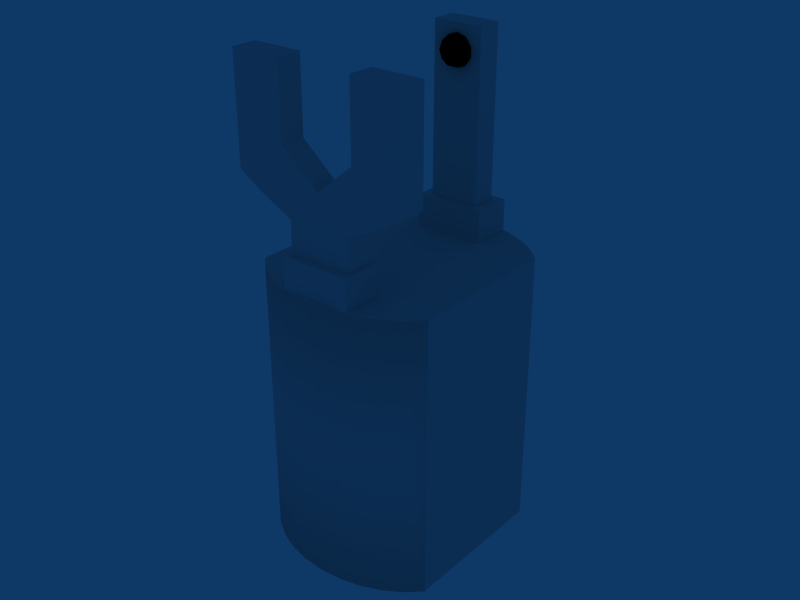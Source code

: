 # Source: gripper.blend  (saved by Blender 2.61.0; exported with 4.5.12 LTS)
import bpy
from mathutils import Matrix  # noqa: F401  (used for matrix-valued properties, if any)

bpy.ops.wm.read_factory_settings(use_empty=True)
scene = bpy.context.scene
scene.name = 'Scene'

# ---- collections
col_collection_1 = bpy.data.collections.new('Collection 1'); scene.collection.children.link(col_collection_1)

# ---- materials (node trees are filled in below, after node groups)
mat_alu = bpy.data.materials.new('Alu')
mat_alu.alpha_threshold = 0.0
mat_alu.use_transparent_shadow = False
mat_alu.roughness = 0.5
mat_alu.line_color = (0.0, 0.0, 0.0, 1.0)
mat_caoutchouc = bpy.data.materials.new('Caoutchouc')
mat_caoutchouc.alpha_threshold = 0.0
mat_caoutchouc.use_transparent_shadow = False
mat_caoutchouc.diffuse_color = (0.0, 0.0, 0.0, 1.0)
mat_caoutchouc.roughness = 0.5
mat_caoutchouc.line_color = (0.0, 0.0, 0.0, 1.0)

# ---- material node trees

# ---- world
world_world = bpy.data.worlds.new('World'); scene.world = world_world
world_world.color = (0.05656, 0.2208, 0.4)
world_world.use_sun_shadow = False
world_world.sun_shadow_jitter_overblur = 0.0
world_world.cycles.sampling_method = 'MANUAL'
world_world.cycles.sample_map_resolution = 256

# ---- meshes
me_cylinder = bpy.data.meshes.new('Cylinder')
me_cylinder.from_pydata([(0.02993, -0.02455, -0.03), (0.02546, -0.0288, -0.03), (0.02, -0.03228, -0.03), (0.01378, -0.03487, -0.03), (0.007023, -0.03646, -0.03), (-8.64e-08, -0.037, -0.03), (-0.007023, -0.03646, -0.03), (-0.01378, -0.03487, -0.03), (-0.02, -0.03228, -0.03), (-0.02546, -0.0288, -0.03), (-0.02993, -0.02455, -0.03), (0.02993, -0.02455, 0.06), (0.02546, -0.0288, 0.06), (0.02, -0.03228, 0.06), (0.01378, -0.03487, 0.06), (0.007023, -0.03646, 0.06), (-4.12e-08, -0.037, 0.06), (-0.007023, -0.03646, 0.06), (-0.01378, -0.03487, 0.06), (-0.02, -0.03228, 0.06), (-0.02546, -0.0288, 0.06), (-0.02993, -0.02455, 0.06), (-7.467e-08, 0.0, -0.03), (-7.467e-08, 0.0, 0.06), (0.02993, 0.02455, 0.06), (0.02546, 0.0288, 0.06), (0.02, 0.03228, 0.06), (0.01378, 0.03487, 0.06), (0.007023, 0.03646, 0.06), (4.679e-08, 0.037, 0.06), (-0.007023, 0.03646, 0.06), (-0.01378, 0.03487, 0.06), (-0.02, 0.03228, 0.06), (-0.02546, 0.0288, 0.06), (-0.02993, 0.02455, 0.06), (0.02993, 0.02455, -0.03), (0.02546, 0.0288, -0.03), (0.02, 0.03228, -0.03), (0.01378, 0.03487, -0.03), (0.007023, 0.03646, -0.03), (9.199e-08, 0.037, -0.03), (-0.007023, 0.03646, -0.03), (-0.01378, 0.03487, -0.03), (-0.02, 0.03228, -0.03), (-0.02546, 0.0288, -0.03), (-0.02993, 0.02455, -0.03)], [], [(22, 0, 1), (23, 12, 11), (22, 1, 2), (23, 13, 12), (22, 2, 3), (23, 14, 13), (22, 3, 4), (23, 15, 14), (22, 4, 5), (23, 16, 15), (22, 5, 6), (23, 17, 16), (22, 6, 7), (23, 18, 17), (22, 7, 8), (23, 19, 18), (22, 8, 9), (23, 20, 19), (22, 9, 10), (23, 21, 20), (0, 11, 12, 1), (1, 12, 13, 2), (2, 13, 14, 3), (3, 14, 15, 4), (4, 15, 16, 5), (5, 16, 17, 6), (6, 17, 18, 7), (7, 18, 19, 8), (8, 19, 20, 9), (9, 20, 21, 10), (36, 25, 24, 35), (37, 26, 25, 36), (38, 27, 26, 37), (39, 28, 27, 38), (40, 29, 28, 39), (41, 30, 29, 40), (42, 31, 30, 41), (43, 32, 31, 42), (44, 33, 32, 43), (45, 34, 33, 44), (23, 24, 25), (22, 36, 35), (23, 25, 26), (22, 37, 36), (23, 26, 27), (22, 38, 37), (23, 27, 28), (22, 39, 38), (23, 28, 29), (22, 40, 39), (23, 29, 30), (22, 41, 40), (23, 30, 31), (22, 42, 41), (23, 31, 32), (22, 43, 42), (23, 32, 33), (22, 44, 43), (23, 33, 34), (22, 45, 44), (11, 24, 23), (21, 23, 34), (0, 35, 24, 11), (0, 22, 35), (10, 45, 22), (10, 21, 34, 45)])
me_cylinder.polygons.foreach_set('use_smooth', [0, 0, 0, 0, 0, 0, 0, 0, 0, 0, 0, 0, 0, 0, 0, 0, 0, 0, 0, 0, 1, 1, 1, 1, 1, 1, 1, 1, 1, 1, 1, 1, 1, 1, 1, 1, 1, 1, 1, 1, 0, 0, 0, 0, 0, 0, 0, 0, 0, 0, 0, 0, 0, 0, 0, 0, 0, 0, 0, 0, 0, 0, 0, 0, 0, 0])
me_cylinder.materials.append(mat_alu)
me_cylinder.use_remesh_preserve_volume = False
me_cylinder.use_remesh_preserve_attributes = False
me_cylinder.use_mirror_vertex_groups = False
me_cylinder.update()
me_cube_002 = bpy.data.meshes.new('Cube.002')
me_cube_002.from_pydata([(0.008, -0.025, 0.08), (0.008, -0.033, 0.08), (-0.008, -0.033, 0.08), (-0.008, -0.025, 0.08), (0.008, -0.025, 0.1), (0.008, -0.033, 0.1), (-0.008, -0.033, 0.1), (-0.008, -0.025, 0.1), (-0.008, -0.033, 0.07), (-0.008, -0.025, 0.07), (0.008, -0.025, 0.07), (0.008, -0.033, 0.07), (-0.0112, -0.0354, 0.07), (0.0112, -0.0354, 0.07), (0.0112, -0.0226, 0.07), (-0.0112, -0.0226, 0.07), (-0.0112, -0.0226, 0.06), (-0.0112, -0.0354, 0.06), (0.0112, -0.0226, 0.06), (0.0112, -0.0354, 0.06), (-0.0112, -0.0354, 0.058), (0.0112, -0.0354, 0.058), (0.0112, -0.0226, 0.058), (-0.0112, -0.0226, 0.058), (-3.775e-08, -0.033, 0.08), (-3.501e-08, -0.025, 0.08), (-3.775e-08, -0.033, 0.1), (-3.203e-08, -0.025, 0.1), (-3.501e-08, -0.025, 0.07), (-3.775e-08, -0.033, 0.07), (-3.842e-08, -0.0354, 0.07), (-3.359e-08, -0.0226, 0.07), (-4.284e-08, -0.0226, 0.06), (-4.936e-08, -0.0354, 0.06), (-4.936e-08, -0.0354, 0.058), (-4.284e-08, -0.0226, 0.058), (-4.936e-08, -0.0354, 0.048), (-4.284e-08, -0.0226, 0.048), (0.0112, -0.0226, 0.048), (0.0112, -0.0354, 0.048), (0.0112, 0.0036, 0.048), (-4.227e-08, 0.0036, 0.048), (0.0112, 0.0036, 0.058), (-4.227e-08, 0.0036, 0.058), (-0.008, -0.025, 0.123), (-3.203e-08, -0.025, 0.123), (0.008, -0.025, 0.123), (-0.008, -0.033, 0.123), (-3.775e-08, -0.033, 0.123), (0.008, -0.033, 0.123)], [], [(2, 3, 9, 8), (0, 1, 11, 10), (10, 11, 13, 14), (8, 9, 15, 12), (12, 15, 16, 17), (14, 13, 19, 18), (18, 19, 21, 22), (17, 16, 23, 20), (5, 26, 24, 1), (26, 6, 2, 24), (0, 25, 27, 4), (25, 3, 7, 27), (3, 25, 28, 9), (25, 0, 10, 28), (1, 24, 29, 11), (24, 2, 8, 29), (11, 29, 30, 13), (29, 8, 12, 30), (9, 28, 31, 15), (28, 10, 14, 31), (15, 31, 32, 16), (31, 14, 18, 32), (13, 30, 33, 19), (30, 12, 17, 33), (19, 33, 34, 21), (33, 17, 20, 34), (16, 32, 35, 23), (32, 18, 22, 35), (34, 20, 23, 35), (34, 35, 37, 36), (21, 34, 36, 39), (22, 21, 39, 38), (39, 36, 37, 38), (38, 37, 41, 40), (22, 38, 40, 42), (37, 35, 43, 41), (35, 22, 42, 43), (43, 42, 40, 41), (2, 6, 7, 3), (0, 4, 5, 1), (27, 7, 44, 45), (4, 27, 45, 46), (6, 26, 48, 47), (26, 5, 49, 48), (7, 6, 47, 44), (5, 4, 46, 49), (45, 44, 47, 48), (46, 45, 48, 49)])
me_cube_002.materials.append(mat_alu)
me_cube_002.use_remesh_preserve_volume = False
me_cube_002.use_remesh_preserve_attributes = False
me_cube_002.use_mirror_vertex_groups = False
me_cube_002.update()
me_icosphere = bpy.data.meshes.new('Icosphere')
me_icosphere.from_pydata([(0.001382, -0.0002903, -0.004253), (-0.003618, -0.0002903, -0.002629), (-0.003618, -0.0002903, 0.002629), (0.001382, -0.0002903, 0.004253), (0.004472, -0.0002903, 0.0), (-3.016e-09, -0.003054, 0.0), (0.004755, 0.001946, 0.001545), (0.004755, 0.001946, -0.001545), (0.002939, 0.001946, -0.004045), (-3.016e-09, 0.001946, -0.005), (-0.002939, 0.001946, -0.004045), (-0.004755, 0.001946, -0.001545), (-0.004755, 0.001946, 0.001545), (-0.002939, 0.001946, 0.004045), (-3.016e-09, 0.001946, 0.005), (0.002939, 0.001946, 0.004045), (0.003441, -0.0006829, -0.0025), (-0.001314, -0.0006829, -0.004045), (-0.004253, -0.0006829, 0.0), (-0.001314, -0.0006829, 0.004045), (0.003441, -0.0006829, 0.0025), (0.002629, -0.002307, 0.0), (0.0008123, -0.002307, -0.0025), (-0.002127, -0.002307, -0.001545), (-0.002127, -0.002307, 0.001545), (0.0008123, -0.002307, 0.0025)], [], [(4, 7, 6), (0, 9, 8), (1, 11, 10), (2, 13, 12), (3, 15, 14), (16, 0, 8), (8, 7, 16), (4, 16, 7), (17, 1, 10), (10, 9, 17), (0, 17, 9), (18, 2, 12), (12, 11, 18), (1, 18, 11), (19, 3, 14), (14, 13, 19), (2, 19, 13), (20, 4, 6), (6, 15, 20), (3, 20, 15), (22, 0, 16), (16, 21, 22), (5, 22, 21), (21, 16, 4), (23, 1, 17), (17, 22, 23), (5, 23, 22), (17, 0, 22), (24, 2, 18), (18, 23, 24), (5, 24, 23), (23, 18, 1), (25, 3, 19), (19, 24, 25), (5, 25, 24), (24, 19, 2), (21, 4, 20), (20, 25, 21), (5, 21, 25), (25, 20, 3)])
me_icosphere.polygons.foreach_set('use_smooth', [True] * 40)
me_icosphere.materials.append(mat_caoutchouc)
me_icosphere.use_remesh_preserve_volume = False
me_icosphere.use_remesh_preserve_attributes = False
me_icosphere.use_mirror_vertex_groups = False
me_icosphere.update()
me_cube_001 = bpy.data.meshes.new('Cube.001')
me_cube_001.from_pydata([(0.01, -0.025, 0.08), (0.01, -0.033, 0.08), (-0.01, -0.033, 0.08), (-0.01, -0.025, 0.08), (0.012, -0.025, 0.1), (0.012, -0.033, 0.1), (-0.012, -0.033, 0.1), (-0.012, -0.025, 0.1), (0.0282, -0.025, 0.09), (0.0282, -0.025, 0.1), (0.0282, -0.033, 0.09), (0.0282, -0.033, 0.1), (-0.0282, -0.025, 0.09), (-0.0282, -0.025, 0.1), (-0.0282, -0.033, 0.09), (-0.0282, -0.033, 0.1), (-0.0282, -0.033, 0.123), (-0.0282, -0.025, 0.123), (-0.012, -0.033, 0.123), (-0.012, -0.025, 0.123), (0.0282, -0.025, 0.123), (0.0282, -0.033, 0.123), (0.012, -0.033, 0.123), (0.012, -0.025, 0.123), (-0.01, -0.033, 0.07), (-0.01, -0.025, 0.07), (0.01, -0.025, 0.07), (0.01, -0.033, 0.07), (-0.0112, -0.0354, 0.07), (0.0112, -0.0354, 0.07), (0.0112, -0.0226, 0.07), (-0.0112, -0.0226, 0.07), (-0.0112, -0.0226, 0.06), (-0.0112, -0.0354, 0.06), (0.0112, -0.0226, 0.06), (0.0112, -0.0354, 0.06), (-0.0112, -0.0354, 0.058), (0.0112, -0.0354, 0.058), (0.0112, -0.0226, 0.058), (-0.0112, -0.0226, 0.058), (-4.843e-08, -0.033, 0.08), (-4.47e-08, -0.025, 0.08), (-4.843e-08, -0.033, 0.09), (-4.098e-08, -0.025, 0.09), (-4.47e-08, -0.025, 0.07), (-4.843e-08, -0.033, 0.07), (-4.936e-08, -0.0354, 0.07), (-4.284e-08, -0.0226, 0.07), (-4.284e-08, -0.0226, 0.06), (-4.936e-08, -0.0354, 0.06), (-4.936e-08, -0.0354, 0.058), (-4.284e-08, -0.0226, 0.058), (-4.936e-08, -0.0354, 0.048), (-4.284e-08, -0.0226, 0.048), (0.0112, -0.0226, 0.048), (0.0112, -0.0354, 0.048), (0.0112, 0.0034, 0.048), (-4.284e-08, 0.0034, 0.048), (0.0112, 0.0034, 0.058), (-4.284e-08, 0.0034, 0.058), (0.02, -0.025, 0.1), (0.02, -0.025, 0.085), (0.02, -0.033, 0.085), (0.02, -0.033, 0.1), (0.02, -0.033, 0.123), (0.02, -0.025, 0.123), (-0.02, -0.025, 0.085), (-0.02, -0.025, 0.1), (-0.02, -0.033, 0.1), (-0.02, -0.033, 0.085), (-0.02, -0.033, 0.123), (-0.02, -0.025, 0.123)], [], [(8, 9, 11, 10), (14, 15, 13, 12), (13, 15, 16, 17), (11, 9, 20, 21), (6, 7, 19, 18), (4, 5, 22, 23), (2, 3, 25, 24), (0, 1, 27, 26), (26, 27, 29, 30), (24, 25, 31, 28), (28, 31, 32, 33), (30, 29, 35, 34), (34, 35, 37, 38), (33, 32, 39, 36), (4, 43, 42, 5), (43, 7, 6, 42), (5, 42, 40, 1), (42, 6, 2, 40), (0, 41, 43, 4), (41, 3, 7, 43), (3, 41, 44, 25), (41, 0, 26, 44), (1, 40, 45, 27), (40, 2, 24, 45), (27, 45, 46, 29), (45, 24, 28, 46), (25, 44, 47, 31), (44, 26, 30, 47), (31, 47, 48, 32), (47, 30, 34, 48), (29, 46, 49, 35), (46, 28, 33, 49), (35, 49, 50, 37), (49, 33, 36, 50), (32, 48, 51, 39), (48, 34, 38, 51), (50, 36, 39, 51), (50, 51, 53, 52), (37, 50, 52, 55), (38, 37, 55, 54), (55, 52, 53, 54), (54, 53, 57, 56), (38, 54, 56, 58), (53, 51, 59, 57), (51, 38, 58, 59), (59, 58, 56, 57), (61, 0, 4, 60), (60, 9, 8, 61), (1, 62, 63, 5), (62, 10, 11, 63), (0, 61, 62, 1), (61, 8, 10, 62), (5, 63, 64, 22), (63, 11, 21, 64), (9, 60, 65, 20), (60, 4, 23, 65), (22, 64, 65, 23), (64, 21, 20, 65), (3, 66, 67, 7), (66, 12, 13, 67), (6, 68, 69, 2), (68, 15, 14, 69), (2, 69, 66, 3), (69, 14, 12, 66), (15, 68, 70, 16), (68, 6, 18, 70), (7, 67, 71, 19), (67, 13, 17, 71), (19, 71, 70, 18), (71, 17, 16, 70)])
me_cube_001.materials.append(mat_alu)
me_cube_001.use_remesh_preserve_volume = False
me_cube_001.use_remesh_preserve_attributes = False
me_cube_001.use_mirror_vertex_groups = False
me_cube_001.update()
me_icosphere_004 = bpy.data.meshes.new('Icosphere.004')
me_icosphere_004.from_pydata([(0.001382, -0.0002903, -0.004253), (-0.003618, -0.0002903, -0.002629), (-0.003618, -0.0002903, 0.002629), (0.001382, -0.0002903, 0.004253), (0.004472, -0.0002903, 0.0), (-3.016e-09, -0.003054, 0.0), (0.004755, 0.001946, 0.001545), (0.004755, 0.001946, -0.001545), (0.002939, 0.001946, -0.004045), (-3.016e-09, 0.001946, -0.005), (-0.002939, 0.001946, -0.004045), (-0.004755, 0.001946, -0.001545), (-0.004755, 0.001946, 0.001545), (-0.002939, 0.001946, 0.004045), (-3.016e-09, 0.001946, 0.005), (0.002939, 0.001946, 0.004045), (0.003441, -0.0006829, -0.0025), (-0.001314, -0.0006829, -0.004045), (-0.004253, -0.0006829, 0.0), (-0.001314, -0.0006829, 0.004045), (0.003441, -0.0006829, 0.0025), (0.002629, -0.002307, 0.0), (0.0008123, -0.002307, -0.0025), (-0.002127, -0.002307, -0.001545), (-0.002127, -0.002307, 0.001545), (0.0008123, -0.002307, 0.0025)], [], [(4, 7, 6), (0, 9, 8), (1, 11, 10), (2, 13, 12), (3, 15, 14), (16, 0, 8), (8, 7, 16), (4, 16, 7), (17, 1, 10), (10, 9, 17), (0, 17, 9), (18, 2, 12), (12, 11, 18), (1, 18, 11), (19, 3, 14), (14, 13, 19), (2, 19, 13), (20, 4, 6), (6, 15, 20), (3, 20, 15), (22, 0, 16), (16, 21, 22), (5, 22, 21), (21, 16, 4), (23, 1, 17), (17, 22, 23), (5, 23, 22), (17, 0, 22), (24, 2, 18), (18, 23, 24), (5, 24, 23), (23, 18, 1), (25, 3, 19), (19, 24, 25), (5, 25, 24), (24, 19, 2), (21, 4, 20), (20, 25, 21), (5, 21, 25), (25, 20, 3)])
me_icosphere_004.polygons.foreach_set('use_smooth', [True] * 40)
me_icosphere_004.materials.append(mat_caoutchouc)
me_icosphere_004.use_remesh_preserve_volume = False
me_icosphere_004.use_remesh_preserve_attributes = False
me_icosphere_004.use_mirror_vertex_groups = False
me_icosphere_004.update()
me_icosphere_003 = bpy.data.meshes.new('Icosphere.003')
me_icosphere_003.from_pydata([(0.001382, -0.0002903, -0.004253), (-0.003618, -0.0002903, -0.002629), (-0.003618, -0.0002903, 0.002629), (0.001382, -0.0002903, 0.004253), (0.004472, -0.0002903, 0.0), (-3.016e-09, -0.003054, 0.0), (0.004755, 0.001946, 0.001545), (0.004755, 0.001946, -0.001545), (0.002939, 0.001946, -0.004045), (-3.016e-09, 0.001946, -0.005), (-0.002939, 0.001946, -0.004045), (-0.004755, 0.001946, -0.001545), (-0.004755, 0.001946, 0.001545), (-0.002939, 0.001946, 0.004045), (-3.016e-09, 0.001946, 0.005), (0.002939, 0.001946, 0.004045), (0.003441, -0.0006829, -0.0025), (-0.001314, -0.0006829, -0.004045), (-0.004253, -0.0006829, 0.0), (-0.001314, -0.0006829, 0.004045), (0.003441, -0.0006829, 0.0025), (0.002629, -0.002307, 0.0), (0.0008123, -0.002307, -0.0025), (-0.002127, -0.002307, -0.001545), (-0.002127, -0.002307, 0.001545), (0.0008123, -0.002307, 0.0025)], [], [(4, 7, 6), (0, 9, 8), (1, 11, 10), (2, 13, 12), (3, 15, 14), (16, 0, 8), (8, 7, 16), (4, 16, 7), (17, 1, 10), (10, 9, 17), (0, 17, 9), (18, 2, 12), (12, 11, 18), (1, 18, 11), (19, 3, 14), (14, 13, 19), (2, 19, 13), (20, 4, 6), (6, 15, 20), (3, 20, 15), (22, 0, 16), (16, 21, 22), (5, 22, 21), (21, 16, 4), (23, 1, 17), (17, 22, 23), (5, 23, 22), (17, 0, 22), (24, 2, 18), (18, 23, 24), (5, 24, 23), (23, 18, 1), (25, 3, 19), (19, 24, 25), (5, 25, 24), (24, 19, 2), (21, 4, 20), (20, 25, 21), (5, 21, 25), (25, 20, 3)])
me_icosphere_003.polygons.foreach_set('use_smooth', [True] * 40)
me_icosphere_003.materials.append(mat_caoutchouc)
me_icosphere_003.use_remesh_preserve_volume = False
me_icosphere_003.use_remesh_preserve_attributes = False
me_icosphere_003.use_mirror_vertex_groups = False
me_icosphere_003.update()

# ---- objects
ob_gripper = bpy.data.objects.new('Gripper', me_cylinder)
ob_finger1 = bpy.data.objects.new('finger1', me_cube_002)
ob_pad1 = bpy.data.objects.new('pad1', me_icosphere)
ob_finger2 = bpy.data.objects.new('finger2', me_cube_001)
ob_pad3 = bpy.data.objects.new('pad3', me_icosphere_004)
ob_pad2 = bpy.data.objects.new('pad2', me_icosphere_003)

# ---- transforms, parenting, visibility, modifiers, constraints
ob_gripper.location = (0.0, 0.0, 0.0)
ob_gripper.lineart.crease_threshold = 0.0
ob_finger1.parent = ob_gripper
ob_finger1.location = (0.0, 0.0, 0.0)
ob_finger1.rotation_euler = (0.0, -0.0, 3.142)
ob_finger1.lineart.crease_threshold = 0.0
ob_pad1.parent = ob_finger1
ob_pad1.matrix_parent_inverse = Matrix(((-1.0, 1.51e-07, 0.0, 0.0), (-1.51e-07, -1.0, 0.0, 0.0), (0.0, 0.0, 1.0, 0.0), (0.0, 0.0, 0.0, 1.0)))
ob_pad1.location = (-6.246e-07, 0.023, 0.1152)
ob_pad1.lineart.crease_threshold = 0.0
ob_finger2.parent = ob_gripper
ob_finger2.location = (0.0, 0.0, 0.0)
ob_finger2.lineart.crease_threshold = 0.0
ob_pad3.parent = ob_finger2
ob_pad3.location = (0.02, -0.023, 0.1152)
ob_pad3.rotation_euler = (0.0, -0.0, 3.142)
ob_pad3.lineart.crease_threshold = 0.0
ob_pad2.parent = ob_finger2
ob_pad2.location = (-0.02, -0.023, 0.1152)
ob_pad2.rotation_euler = (0.0, -0.0, 3.142)
ob_pad2.lineart.crease_threshold = 0.0

# ---- collection membership
col_collection_1.objects.link(ob_gripper)
col_collection_1.objects.link(ob_finger1)
col_collection_1.objects.link(ob_pad1)
col_collection_1.objects.link(ob_finger2)
col_collection_1.objects.link(ob_pad3)
col_collection_1.objects.link(ob_pad2)

# ---- scene / render settings (as saved in the file)
scene.frame_start = 1; scene.frame_end = 250; scene.frame_set(1)
scene.render.engine = 'BLENDER_EEVEE_NEXT'
scene.render.image_settings.file_format = 'JPEG'
scene.render.image_settings.color_mode = 'RGB'
scene.render.image_settings.compression = 90
scene.render.resolution_x = 800
scene.render.resolution_y = 600
scene.render.pixel_aspect_x = 100.0
scene.render.pixel_aspect_y = 100.0
scene.render.fps = 25
scene.render.dither_intensity = 0.0
scene.render.use_compositing = False
scene.render.use_sequencer = False
scene.render.bake_margin = 2
scene.render.bake_bias = 0.0
scene.render.use_stamp_time = False
scene.render.use_stamp_date = False
scene.render.use_stamp_frame = False
scene.render.use_stamp_camera = False
scene.render.use_stamp_scene = False
scene.render.use_stamp_filename = False
scene.render.use_stamp_render_time = False
scene.render.stamp_font_size = 0
scene.cycles.use_denoising = False
scene.cycles.samples = 10
scene.cycles.sampling_pattern = 'TABULATED_SOBOL'
scene.cycles.light_sampling_threshold = 0.0
scene.cycles.use_adaptive_sampling = False
scene.cycles.use_light_tree = False
scene.cycles.blur_glossy = 0.0
scene.cycles.volume_bounces = 1
scene.cycles.pixel_filter_type = 'GAUSSIAN'
scene.cycles.sample_clamp_indirect = 0.0
scene.view_settings.view_transform = 'Raw'
bpy.context.view_layer.update()

# ---- added for rendering (the .blend has no active camera): camera
cam_auto = bpy.data.cameras.new('AutoCamera')
cam_auto.lens = 50.0
cam_auto.sensor_width = 36.0
cam_auto.clip_end = 1000.0
ob_auto_camera = bpy.data.objects.new('AutoCamera', cam_auto)
scene.collection.objects.link(ob_auto_camera)
ob_auto_camera.location = (0.185045, -0.222054, 0.194536)
ob_auto_camera.rotation_euler = (1.09748, -7.21219e-08, 0.694738)
scene.camera = ob_auto_camera
bpy.context.view_layer.update()

